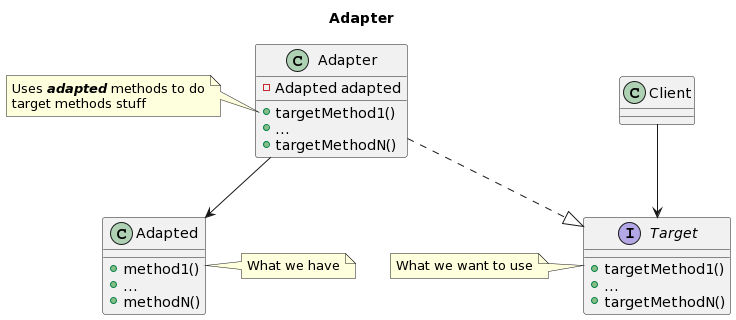

The diagram above was rendered by PlantUML. Its source (embedded in the PNG):
@startuml
title Adapter

class Adapted {
    + method1()
    + {method}...
    + methodN()
}

class Client

interface Target {
    + targetMethod1()
    + {method}...
    + targetMethodN()
}

class Adapter{
    - Adapted adapted
    + targetMethod1()
    + {method}...
    + targetMethodN()
}

Adapter ..|> Target
Client --> Target
Adapter --> Adapted

note left of Adapter::targetMethod1
    Uses <i><b>adapted</b></i> methods to do
    target methods stuff
end note

note left of Target
    What we want to use
end note

note right of Adapted
    What we have
end note
@enduml